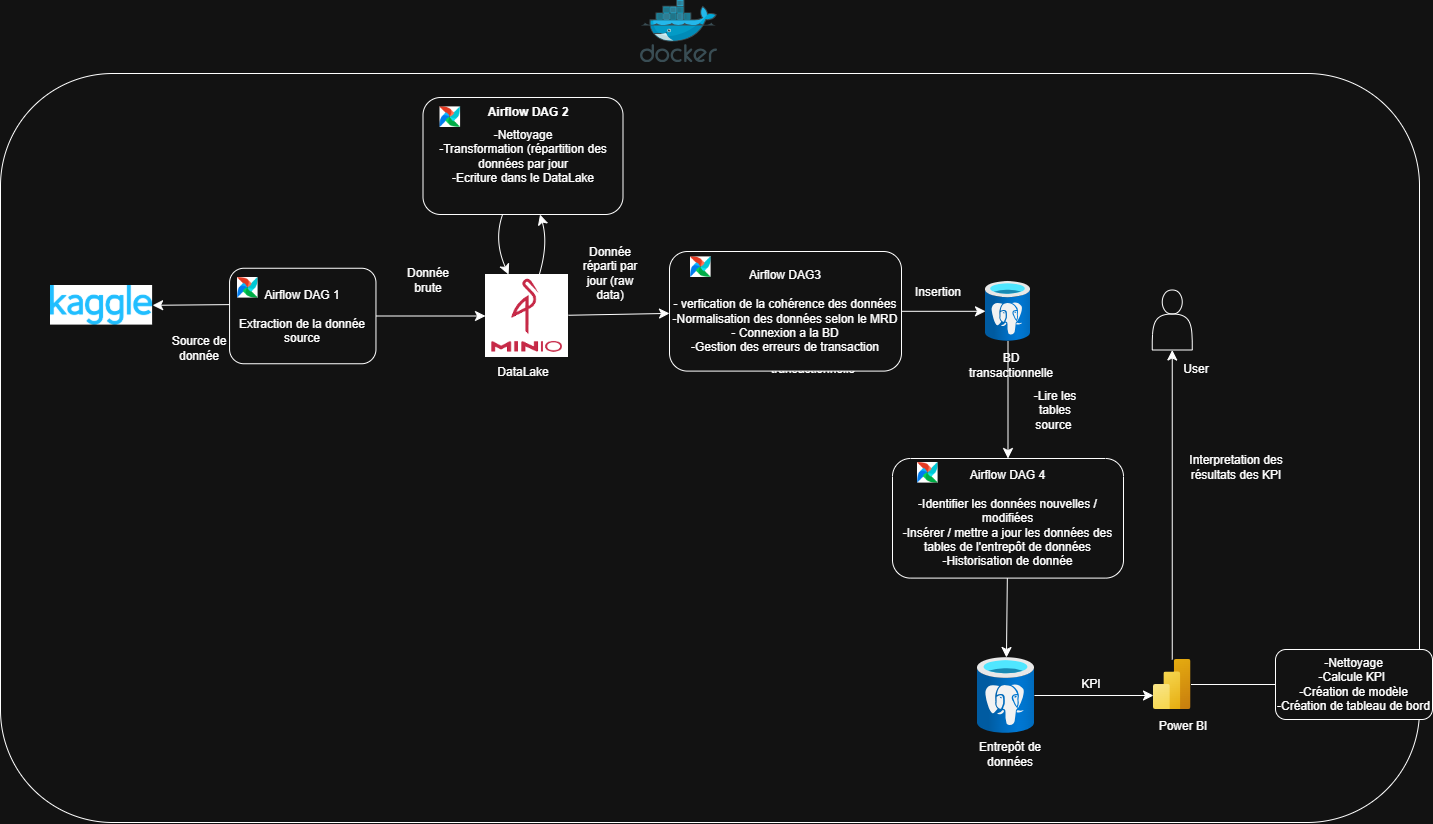

The diagram above was exported from draw.io. Its source (the exported page's mxGraphModel, read from the mxfile embedded in the PNG):
<mxGraphModel dx="2286" dy="827" grid="0" gridSize="10" guides="1" tooltips="1" connect="1" arrows="1" fold="1" page="1" pageScale="1" pageWidth="827" pageHeight="1169" math="0" shadow="0">
  <root>
    <mxCell id="0" />
    <mxCell id="1" parent="0" />
    <mxCell id="5G9XsCB6vuJhy3UZRTox-23" value="" style="rounded=1;whiteSpace=wrap;html=1;" parent="1" vertex="1">
      <mxGeometry x="-74" y="182" width="1419" height="749" as="geometry" />
    </mxCell>
    <mxCell id="5G9XsCB6vuJhy3UZRTox-37" style="edgeStyle=none;curved=1;rounded=0;orthogonalLoop=1;jettySize=auto;html=1;fontSize=12;startSize=8;endSize=8;" parent="1" source="5G9XsCB6vuJhy3UZRTox-2" target="5G9XsCB6vuJhy3UZRTox-34" edge="1">
      <mxGeometry relative="1" as="geometry">
        <Array as="points">
          <mxPoint x="474" y="352" />
        </Array>
      </mxGeometry>
    </mxCell>
    <mxCell id="8EKqneK0stNTYsrizeQd-14" style="edgeStyle=none;curved=1;rounded=0;orthogonalLoop=1;jettySize=auto;html=1;fontSize=12;startSize=8;endSize=8;" edge="1" parent="1" source="5G9XsCB6vuJhy3UZRTox-2" target="5G9XsCB6vuJhy3UZRTox-43">
      <mxGeometry relative="1" as="geometry" />
    </mxCell>
    <mxCell id="5G9XsCB6vuJhy3UZRTox-2" value="" style="shape=image;verticalLabelPosition=bottom;labelBackgroundColor=default;verticalAlign=top;aspect=fixed;imageAspect=0;image=data:image/png,(base64 omitted: 2748 chars);" parent="1" vertex="1">
      <mxGeometry x="411" y="383" width="83" height="83" as="geometry" />
    </mxCell>
    <mxCell id="5G9XsCB6vuJhy3UZRTox-3" value="" style="shape=image;verticalLabelPosition=bottom;labelBackgroundColor=default;verticalAlign=top;aspect=fixed;imageAspect=0;image=data:image/png,(base64 omitted: 5568 chars);" parent="1" vertex="1">
      <mxGeometry x="-24" y="394" width="102.11" height="39.6" as="geometry" />
    </mxCell>
    <mxCell id="5G9XsCB6vuJhy3UZRTox-52" style="edgeStyle=none;curved=1;rounded=0;orthogonalLoop=1;jettySize=auto;html=1;fontSize=12;startSize=8;endSize=8;" parent="1" source="5G9XsCB6vuJhy3UZRTox-10" target="5G9XsCB6vuJhy3UZRTox-49" edge="1">
      <mxGeometry relative="1" as="geometry" />
    </mxCell>
    <mxCell id="5G9XsCB6vuJhy3UZRTox-10" value="" style="image;aspect=fixed;html=1;points=[];align=center;fontSize=12;image=img/lib/azure2/databases/Azure_Database_PostgreSQL_Server.svg;" parent="1" vertex="1">
      <mxGeometry x="911" y="389.8" width="45" height="60" as="geometry" />
    </mxCell>
    <mxCell id="8EKqneK0stNTYsrizeQd-20" style="edgeStyle=none;curved=1;rounded=0;orthogonalLoop=1;jettySize=auto;html=1;entryX=0;entryY=0.5;entryDx=0;entryDy=0;fontSize=12;startSize=8;endSize=8;" edge="1" parent="1" source="5G9XsCB6vuJhy3UZRTox-14">
      <mxGeometry relative="1" as="geometry">
        <mxPoint x="1079" y="804" as="targetPoint" />
      </mxGeometry>
    </mxCell>
    <mxCell id="5G9XsCB6vuJhy3UZRTox-14" value="" style="image;aspect=fixed;html=1;points=[];align=center;fontSize=12;image=img/lib/azure2/databases/Azure_Database_PostgreSQL_Server.svg;" parent="1" vertex="1">
      <mxGeometry x="903" y="766" width="57" height="76" as="geometry" />
    </mxCell>
    <mxCell id="5G9XsCB6vuJhy3UZRTox-16" value="Entrepôt de données" style="text;html=1;whiteSpace=wrap;strokeColor=none;fillColor=none;align=center;verticalAlign=middle;rounded=0;" parent="1" vertex="1">
      <mxGeometry x="883.5" y="848" width="106" height="30" as="geometry" />
    </mxCell>
    <mxCell id="5G9XsCB6vuJhy3UZRTox-18" value="Source de donnée" style="text;html=1;whiteSpace=wrap;strokeColor=none;fillColor=none;align=center;verticalAlign=middle;rounded=0;" parent="1" vertex="1">
      <mxGeometry x="95.06" y="442" width="60" height="30" as="geometry" />
    </mxCell>
    <mxCell id="5G9XsCB6vuJhy3UZRTox-19" value="DataLake" style="text;html=1;whiteSpace=wrap;strokeColor=none;fillColor=none;align=center;verticalAlign=middle;rounded=0;" parent="1" vertex="1">
      <mxGeometry x="418.5" y="466" width="60" height="30" as="geometry" />
    </mxCell>
    <mxCell id="8EKqneK0stNTYsrizeQd-27" style="edgeStyle=none;curved=1;rounded=0;orthogonalLoop=1;jettySize=auto;html=1;entryX=0.5;entryY=1;entryDx=0;entryDy=0;fontSize=12;startSize=8;endSize=8;" edge="1" parent="1" source="5G9XsCB6vuJhy3UZRTox-22" target="8EKqneK0stNTYsrizeQd-26">
      <mxGeometry relative="1" as="geometry" />
    </mxCell>
    <mxCell id="5G9XsCB6vuJhy3UZRTox-22" value="" style="image;aspect=fixed;html=1;points=[];align=center;fontSize=12;image=img/lib/azure2/analytics/Power_BI_Embedded.svg;" parent="1" vertex="1">
      <mxGeometry x="1079" y="768" width="37.5" height="50" as="geometry" />
    </mxCell>
    <mxCell id="5G9XsCB6vuJhy3UZRTox-24" value="" style="image;sketch=0;aspect=fixed;html=1;points=[];align=center;fontSize=12;image=img/lib/mscae/Docker.svg;" parent="1" vertex="1">
      <mxGeometry x="566" y="108" width="77" height="63.14" as="geometry" />
    </mxCell>
    <mxCell id="5G9XsCB6vuJhy3UZRTox-38" style="edgeStyle=none;curved=1;rounded=0;orthogonalLoop=1;jettySize=auto;html=1;fontSize=12;startSize=8;endSize=8;" parent="1" source="5G9XsCB6vuJhy3UZRTox-34" target="5G9XsCB6vuJhy3UZRTox-2" edge="1">
      <mxGeometry relative="1" as="geometry">
        <Array as="points">
          <mxPoint x="419" y="349" />
        </Array>
      </mxGeometry>
    </mxCell>
    <mxCell id="5G9XsCB6vuJhy3UZRTox-47" style="edgeStyle=none;curved=1;rounded=0;orthogonalLoop=1;jettySize=auto;html=1;fontSize=12;startSize=8;endSize=8;" parent="1" source="5G9XsCB6vuJhy3UZRTox-43" target="5G9XsCB6vuJhy3UZRTox-10" edge="1">
      <mxGeometry relative="1" as="geometry" />
    </mxCell>
    <mxCell id="5G9XsCB6vuJhy3UZRTox-48" value="BD transactionnelle" style="text;html=1;whiteSpace=wrap;strokeColor=none;fillColor=none;align=center;verticalAlign=middle;rounded=0;" parent="1" vertex="1">
      <mxGeometry x="906.5" y="458.5" width="60" height="30" as="geometry" />
    </mxCell>
    <mxCell id="5G9XsCB6vuJhy3UZRTox-51" style="edgeStyle=none;curved=1;rounded=0;orthogonalLoop=1;jettySize=auto;html=1;fontSize=12;startSize=8;endSize=8;" parent="1" source="5G9XsCB6vuJhy3UZRTox-49" target="5G9XsCB6vuJhy3UZRTox-14" edge="1">
      <mxGeometry relative="1" as="geometry" />
    </mxCell>
    <mxCell id="5G9XsCB6vuJhy3UZRTox-58" value="Power BI" style="text;html=1;whiteSpace=wrap;strokeColor=none;fillColor=none;align=center;verticalAlign=middle;rounded=0;" parent="1" vertex="1">
      <mxGeometry x="1079" y="820" width="60" height="30" as="geometry" />
    </mxCell>
    <mxCell id="8EKqneK0stNTYsrizeQd-1" value="Donnée réparti par jour (raw data)" style="text;html=1;whiteSpace=wrap;strokeColor=none;fillColor=none;align=center;verticalAlign=middle;rounded=0;" vertex="1" parent="1">
      <mxGeometry x="506" y="367.2" width="60" height="30" as="geometry" />
    </mxCell>
    <mxCell id="8EKqneK0stNTYsrizeQd-4" value="Insertion" style="text;html=1;whiteSpace=wrap;strokeColor=none;fillColor=none;align=center;verticalAlign=middle;rounded=0;" vertex="1" parent="1">
      <mxGeometry x="834" y="386" width="60" height="30" as="geometry" />
    </mxCell>
    <mxCell id="8EKqneK0stNTYsrizeQd-6" style="edgeStyle=none;curved=1;rounded=0;orthogonalLoop=1;jettySize=auto;html=1;entryX=0;entryY=0.5;entryDx=0;entryDy=0;fontSize=12;startSize=8;endSize=8;exitX=1;exitY=0.5;exitDx=0;exitDy=0;" edge="1" parent="1" source="8EKqneK0stNTYsrizeQd-30" target="5G9XsCB6vuJhy3UZRTox-2">
      <mxGeometry relative="1" as="geometry">
        <mxPoint x="342" y="411.2647058823529" as="sourcePoint" />
      </mxGeometry>
    </mxCell>
    <mxCell id="8EKqneK0stNTYsrizeQd-7" style="edgeStyle=none;curved=1;rounded=0;orthogonalLoop=1;jettySize=auto;html=1;entryX=1;entryY=0.5;entryDx=0;entryDy=0;fontSize=12;startSize=8;endSize=8;" edge="1" parent="1" target="5G9XsCB6vuJhy3UZRTox-3">
      <mxGeometry relative="1" as="geometry">
        <mxPoint x="217.00000000000023" y="412.5507060644163" as="sourcePoint" />
      </mxGeometry>
    </mxCell>
    <mxCell id="8EKqneK0stNTYsrizeQd-8" value="Donnée brute" style="text;html=1;whiteSpace=wrap;strokeColor=none;fillColor=none;align=center;verticalAlign=middle;rounded=0;strokeWidth=6;" vertex="1" parent="1">
      <mxGeometry x="324" y="373.6" width="60" height="30" as="geometry" />
    </mxCell>
    <mxCell id="8EKqneK0stNTYsrizeQd-19" value="-Lire les tables source&amp;nbsp;" style="text;html=1;whiteSpace=wrap;strokeColor=none;fillColor=none;align=center;verticalAlign=middle;rounded=0;" vertex="1" parent="1">
      <mxGeometry x="951" y="503.5" width="60" height="30" as="geometry" />
    </mxCell>
    <mxCell id="8EKqneK0stNTYsrizeQd-21" value="KPI" style="text;html=1;whiteSpace=wrap;strokeColor=none;fillColor=none;align=center;verticalAlign=middle;rounded=0;" vertex="1" parent="1">
      <mxGeometry x="987" y="778" width="60" height="30" as="geometry" />
    </mxCell>
    <mxCell id="8EKqneK0stNTYsrizeQd-24" value="-Nettoyage&lt;div&gt;-Calcule KPI&amp;nbsp;&lt;div&gt;-Création de modèle&lt;/div&gt;&lt;div&gt;-Création de tableau de bord&lt;/div&gt;&lt;/div&gt;" style="rounded=1;whiteSpace=wrap;html=1;" vertex="1" parent="1">
      <mxGeometry x="1201" y="758" width="157" height="70" as="geometry" />
    </mxCell>
    <mxCell id="8EKqneK0stNTYsrizeQd-26" value="" style="shape=actor;whiteSpace=wrap;html=1;" vertex="1" parent="1">
      <mxGeometry x="1077.75" y="398.5" width="40" height="60" as="geometry" />
    </mxCell>
    <mxCell id="8EKqneK0stNTYsrizeQd-28" value="Interpretation des résultats des KPI" style="text;html=1;whiteSpace=wrap;strokeColor=none;fillColor=none;align=center;verticalAlign=middle;rounded=0;" vertex="1" parent="1">
      <mxGeometry x="1107" y="561.6" width="110" height="29.4" as="geometry" />
    </mxCell>
    <mxCell id="8EKqneK0stNTYsrizeQd-29" value="User" style="text;html=1;whiteSpace=wrap;strokeColor=none;fillColor=none;align=center;verticalAlign=middle;rounded=0;" vertex="1" parent="1">
      <mxGeometry x="1092" y="463" width="60" height="30" as="geometry" />
    </mxCell>
    <mxCell id="8EKqneK0stNTYsrizeQd-32" value="" style="endArrow=none;html=1;rounded=0;fontSize=12;startSize=8;endSize=8;curved=1;entryX=0;entryY=0.5;entryDx=0;entryDy=0;" edge="1" parent="1" source="5G9XsCB6vuJhy3UZRTox-22" target="8EKqneK0stNTYsrizeQd-24">
      <mxGeometry width="50" height="50" relative="1" as="geometry">
        <mxPoint x="564" y="569" as="sourcePoint" />
        <mxPoint x="614" y="519" as="targetPoint" />
      </mxGeometry>
    </mxCell>
    <mxCell id="8EKqneK0stNTYsrizeQd-34" value="" style="group" vertex="1" connectable="0" parent="1">
      <mxGeometry x="155.06" y="376.75" width="146.40000000000003" height="95.5" as="geometry" />
    </mxCell>
    <mxCell id="8EKqneK0stNTYsrizeQd-30" value="Airflow DAG 1&lt;div&gt;&lt;br&gt;&lt;div&gt;&lt;span style=&quot;text-wrap-mode: nowrap; color: rgba(0, 0, 0, 0); font-family: monospace; font-size: 0px; text-align: start;&quot;&gt;%3CmxGraphModel%3E%3Croot%3E%3CmxCell%20id%3D%220%22%2F%3E%3CmxCell%20id%3D%221%22%20parent%3D%220%22%2F%3E%3CmxCell%20id%3D%222%22%20value%3D%22%26lt%3Bb%26gt%3BAirflow%20DAG%201%26lt%3B%2Fb%26gt%3B%22%20style%3D%22text%3Bhtml%3D1%3BwhiteSpace%3Dwrap%3BstrokeColor%3Dnone%3BfillColor%3Dnone%3Balign%3Dcenter%3BverticalAlign%3Dmiddle%3Brounded%3D0%3B%22%20vertex%3D%221%22%20parent%3D%221%22%3E%3CmxGeometry%20x%3D%22400%22%20y%3D%22219%22%20width%3D%2294%22%20height%3D%2230%22%20as%3D%22geometry%22%2F%3E%3C%2FmxCell%3E%3C%2Froot%3E%3C%2FmxGraphModel%3EAirflow A&lt;/span&gt;Extraction de la donnée source&lt;/div&gt;&lt;/div&gt;" style="rounded=1;whiteSpace=wrap;html=1;container=1;" vertex="1" parent="8EKqneK0stNTYsrizeQd-34">
      <mxGeometry width="146.4" height="95.5" as="geometry" />
    </mxCell>
    <mxCell id="8EKqneK0stNTYsrizeQd-31" value="" style="shape=image;verticalLabelPosition=bottom;labelBackgroundColor=default;verticalAlign=top;aspect=fixed;imageAspect=0;image=data:image/png,(base64 omitted: 5492 chars);" vertex="1" parent="8EKqneK0stNTYsrizeQd-34">
      <mxGeometry x="7.939999999999998" y="9.25" width="20.6" height="20.6" as="geometry" />
    </mxCell>
    <mxCell id="8EKqneK0stNTYsrizeQd-36" value="" style="group" vertex="1" connectable="0" parent="1">
      <mxGeometry x="348.5" y="206" width="200" height="117" as="geometry" />
    </mxCell>
    <mxCell id="5G9XsCB6vuJhy3UZRTox-34" value="-Nettoyage&lt;div&gt;-Transformation (répartition des données par jour&lt;/div&gt;&lt;div&gt;-Ecriture dans le DataLake&lt;/div&gt;" style="rounded=1;whiteSpace=wrap;html=1;" parent="8EKqneK0stNTYsrizeQd-36" vertex="1">
      <mxGeometry width="200" height="117" as="geometry" />
    </mxCell>
    <mxCell id="8EKqneK0stNTYsrizeQd-35" value="" style="group" vertex="1" connectable="0" parent="8EKqneK0stNTYsrizeQd-36">
      <mxGeometry x="17" width="135" height="30" as="geometry" />
    </mxCell>
    <mxCell id="5G9XsCB6vuJhy3UZRTox-35" value="&lt;b&gt;Airflow DAG 2&lt;/b&gt;" style="text;html=1;whiteSpace=wrap;strokeColor=none;fillColor=none;align=center;verticalAlign=middle;rounded=0;" parent="8EKqneK0stNTYsrizeQd-35" vertex="1">
      <mxGeometry x="41" width="94" height="30" as="geometry" />
    </mxCell>
    <mxCell id="5G9XsCB6vuJhy3UZRTox-41" value="" style="shape=image;verticalLabelPosition=bottom;labelBackgroundColor=default;verticalAlign=top;aspect=fixed;imageAspect=0;image=data:image/png,(base64 omitted: 5492 chars);" parent="8EKqneK0stNTYsrizeQd-35" vertex="1">
      <mxGeometry y="9.399999999999977" width="20.6" height="20.6" as="geometry" />
    </mxCell>
    <mxCell id="8EKqneK0stNTYsrizeQd-37" value="" style="group" vertex="1" connectable="0" parent="1">
      <mxGeometry x="595" y="360" width="232" height="125" as="geometry" />
    </mxCell>
    <mxCell id="5G9XsCB6vuJhy3UZRTox-15" value="Base de données transactionnelle" style="text;html=1;whiteSpace=wrap;strokeColor=none;fillColor=none;align=center;verticalAlign=middle;rounded=0;" parent="8EKqneK0stNTYsrizeQd-37" vertex="1">
      <mxGeometry x="87" y="95" width="114" height="30" as="geometry" />
    </mxCell>
    <mxCell id="5G9XsCB6vuJhy3UZRTox-25" style="edgeStyle=none;curved=1;rounded=0;orthogonalLoop=1;jettySize=auto;html=1;exitX=0.5;exitY=1;exitDx=0;exitDy=0;fontSize=12;startSize=8;endSize=8;" parent="8EKqneK0stNTYsrizeQd-37" source="5G9XsCB6vuJhy3UZRTox-15" target="5G9XsCB6vuJhy3UZRTox-15" edge="1">
      <mxGeometry relative="1" as="geometry" />
    </mxCell>
    <mxCell id="5G9XsCB6vuJhy3UZRTox-43" value="Airflow DAG3&lt;div&gt;&lt;br&gt;&lt;/div&gt;&lt;div&gt;- verfication de la cohérence des données&lt;/div&gt;&lt;div&gt;-Normalisation des données selon le MRD&lt;/div&gt;&lt;div&gt;- Connexion a la BD&lt;/div&gt;&lt;div&gt;-Gestion des erreurs de transaction&lt;/div&gt;" style="rounded=1;whiteSpace=wrap;html=1;" parent="8EKqneK0stNTYsrizeQd-37" vertex="1">
      <mxGeometry width="232" height="119.6" as="geometry" />
    </mxCell>
    <mxCell id="5G9XsCB6vuJhy3UZRTox-44" value="" style="shape=image;verticalLabelPosition=bottom;labelBackgroundColor=default;verticalAlign=top;aspect=fixed;imageAspect=0;image=data:image/png,(base64 omitted: 5492 chars);" parent="8EKqneK0stNTYsrizeQd-37" vertex="1">
      <mxGeometry x="21" y="5.399999999999977" width="20.6" height="20.6" as="geometry" />
    </mxCell>
    <mxCell id="8EKqneK0stNTYsrizeQd-38" value="" style="group" vertex="1" connectable="0" parent="1">
      <mxGeometry x="818" y="567" width="231" height="119.60000000000002" as="geometry" />
    </mxCell>
    <mxCell id="5G9XsCB6vuJhy3UZRTox-49" value="Airflow DAG 4&lt;div&gt;&lt;br&gt;&lt;/div&gt;&lt;div&gt;-Identifier les données nouvelles / modifiées&lt;/div&gt;&lt;div&gt;-Insérer / mettre a jour les données des tables de l'entrepôt de données&lt;/div&gt;&lt;div&gt;-Historisation de donnée&lt;/div&gt;" style="rounded=1;whiteSpace=wrap;html=1;" parent="8EKqneK0stNTYsrizeQd-38" vertex="1">
      <mxGeometry width="231" height="119.6" as="geometry" />
    </mxCell>
    <mxCell id="5G9XsCB6vuJhy3UZRTox-50" value="" style="shape=image;verticalLabelPosition=bottom;labelBackgroundColor=default;verticalAlign=top;aspect=fixed;imageAspect=0;image=data:image/png,(base64 omitted: 5492 chars);" parent="8EKqneK0stNTYsrizeQd-38" vertex="1">
      <mxGeometry x="25" y="4" width="20.6" height="20.6" as="geometry" />
    </mxCell>
  </root>
</mxGraphModel>